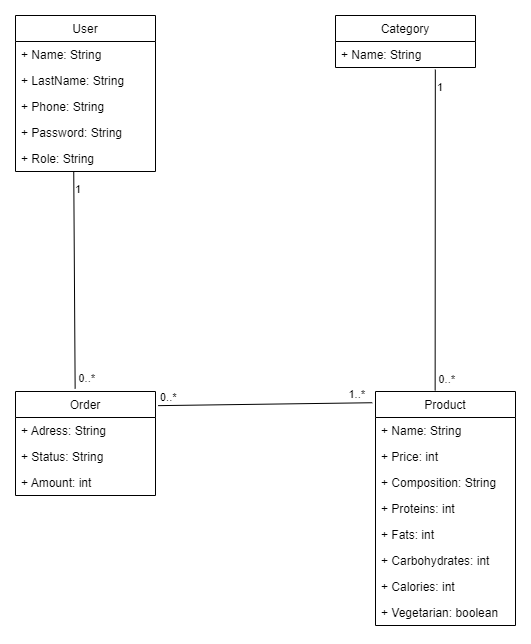

The diagram above was exported from draw.io. Its source (the exported page's mxGraphModel, read from the mxfile embedded in the PNG):
<mxGraphModel dx="1687" dy="899" grid="1" gridSize="10" guides="1" tooltips="1" connect="1" arrows="1" fold="1" page="1" pageScale="1" pageWidth="827" pageHeight="1169" math="0" shadow="0">
  <root>
    <mxCell id="WIyWlLk6GJQsqaUBKTNV-0" />
    <mxCell id="WIyWlLk6GJQsqaUBKTNV-1" parent="WIyWlLk6GJQsqaUBKTNV-0" />
    <mxCell id="VYOReJNBhWsfkz45upwH-1" value="User" style="swimlane;fontStyle=0;childLayout=stackLayout;horizontal=1;startSize=26;fillColor=none;horizontalStack=0;resizeParent=1;resizeParentMax=0;resizeLast=0;collapsible=1;marginBottom=0;" parent="WIyWlLk6GJQsqaUBKTNV-1" vertex="1">
      <mxGeometry x="220" y="290" width="140" height="156" as="geometry" />
    </mxCell>
    <mxCell id="VYOReJNBhWsfkz45upwH-2" value="+ Name: String" style="text;strokeColor=none;fillColor=none;align=left;verticalAlign=top;spacingLeft=4;spacingRight=4;overflow=hidden;rotatable=0;points=[[0,0.5],[1,0.5]];portConstraint=eastwest;" parent="VYOReJNBhWsfkz45upwH-1" vertex="1">
      <mxGeometry y="26" width="140" height="26" as="geometry" />
    </mxCell>
    <mxCell id="VYOReJNBhWsfkz45upwH-12" value="+ LastName: String" style="text;strokeColor=none;fillColor=none;align=left;verticalAlign=top;spacingLeft=4;spacingRight=4;overflow=hidden;rotatable=0;points=[[0,0.5],[1,0.5]];portConstraint=eastwest;" parent="VYOReJNBhWsfkz45upwH-1" vertex="1">
      <mxGeometry y="52" width="140" height="26" as="geometry" />
    </mxCell>
    <mxCell id="VYOReJNBhWsfkz45upwH-3" value="+ Phone: String" style="text;strokeColor=none;fillColor=none;align=left;verticalAlign=top;spacingLeft=4;spacingRight=4;overflow=hidden;rotatable=0;points=[[0,0.5],[1,0.5]];portConstraint=eastwest;" parent="VYOReJNBhWsfkz45upwH-1" vertex="1">
      <mxGeometry y="78" width="140" height="26" as="geometry" />
    </mxCell>
    <mxCell id="VYOReJNBhWsfkz45upwH-4" value="+ Password: String" style="text;strokeColor=none;fillColor=none;align=left;verticalAlign=top;spacingLeft=4;spacingRight=4;overflow=hidden;rotatable=0;points=[[0,0.5],[1,0.5]];portConstraint=eastwest;" parent="VYOReJNBhWsfkz45upwH-1" vertex="1">
      <mxGeometry y="104" width="140" height="26" as="geometry" />
    </mxCell>
    <mxCell id="VYOReJNBhWsfkz45upwH-5" value="+ Role: String" style="text;strokeColor=none;fillColor=none;align=left;verticalAlign=top;spacingLeft=4;spacingRight=4;overflow=hidden;rotatable=0;points=[[0,0.5],[1,0.5]];portConstraint=eastwest;" parent="VYOReJNBhWsfkz45upwH-1" vertex="1">
      <mxGeometry y="130" width="140" height="26" as="geometry" />
    </mxCell>
    <mxCell id="VYOReJNBhWsfkz45upwH-15" value="Category" style="swimlane;fontStyle=0;childLayout=stackLayout;horizontal=1;startSize=26;fillColor=none;horizontalStack=0;resizeParent=1;resizeParentMax=0;resizeLast=0;collapsible=1;marginBottom=0;" parent="WIyWlLk6GJQsqaUBKTNV-1" vertex="1">
      <mxGeometry x="540" y="290" width="140" height="52" as="geometry" />
    </mxCell>
    <mxCell id="VYOReJNBhWsfkz45upwH-37" value="+ Name: String" style="text;strokeColor=none;fillColor=none;align=left;verticalAlign=top;spacingLeft=4;spacingRight=4;overflow=hidden;rotatable=0;points=[[0,0.5],[1,0.5]];portConstraint=eastwest;" parent="VYOReJNBhWsfkz45upwH-15" vertex="1">
      <mxGeometry y="26" width="140" height="26" as="geometry" />
    </mxCell>
    <mxCell id="VYOReJNBhWsfkz45upwH-24" value="Product" style="swimlane;fontStyle=0;childLayout=stackLayout;horizontal=1;startSize=26;fillColor=none;horizontalStack=0;resizeParent=1;resizeParentMax=0;resizeLast=0;collapsible=1;marginBottom=0;" parent="WIyWlLk6GJQsqaUBKTNV-1" vertex="1">
      <mxGeometry x="580" y="666" width="140" height="234" as="geometry" />
    </mxCell>
    <mxCell id="VYOReJNBhWsfkz45upwH-23" value="+ Name: String" style="text;strokeColor=none;fillColor=none;align=left;verticalAlign=top;spacingLeft=4;spacingRight=4;overflow=hidden;rotatable=0;points=[[0,0.5],[1,0.5]];portConstraint=eastwest;" parent="VYOReJNBhWsfkz45upwH-24" vertex="1">
      <mxGeometry y="26" width="140" height="26" as="geometry" />
    </mxCell>
    <mxCell id="VYOReJNBhWsfkz45upwH-30" value="+ Price: int" style="text;strokeColor=none;fillColor=none;align=left;verticalAlign=top;spacingLeft=4;spacingRight=4;overflow=hidden;rotatable=0;points=[[0,0.5],[1,0.5]];portConstraint=eastwest;" parent="VYOReJNBhWsfkz45upwH-24" vertex="1">
      <mxGeometry y="52" width="140" height="26" as="geometry" />
    </mxCell>
    <mxCell id="VYOReJNBhWsfkz45upwH-31" value="+ Composition: String" style="text;strokeColor=none;fillColor=none;align=left;verticalAlign=top;spacingLeft=4;spacingRight=4;overflow=hidden;rotatable=0;points=[[0,0.5],[1,0.5]];portConstraint=eastwest;" parent="VYOReJNBhWsfkz45upwH-24" vertex="1">
      <mxGeometry y="78" width="140" height="26" as="geometry" />
    </mxCell>
    <mxCell id="VYOReJNBhWsfkz45upwH-32" value="+ Proteins: int" style="text;strokeColor=none;fillColor=none;align=left;verticalAlign=top;spacingLeft=4;spacingRight=4;overflow=hidden;rotatable=0;points=[[0,0.5],[1,0.5]];portConstraint=eastwest;" parent="VYOReJNBhWsfkz45upwH-24" vertex="1">
      <mxGeometry y="104" width="140" height="26" as="geometry" />
    </mxCell>
    <mxCell id="VYOReJNBhWsfkz45upwH-34" value="+ Fats: int" style="text;strokeColor=none;fillColor=none;align=left;verticalAlign=top;spacingLeft=4;spacingRight=4;overflow=hidden;rotatable=0;points=[[0,0.5],[1,0.5]];portConstraint=eastwest;" parent="VYOReJNBhWsfkz45upwH-24" vertex="1">
      <mxGeometry y="130" width="140" height="26" as="geometry" />
    </mxCell>
    <mxCell id="VYOReJNBhWsfkz45upwH-33" value="+ Carbohydrates: int" style="text;strokeColor=none;fillColor=none;align=left;verticalAlign=top;spacingLeft=4;spacingRight=4;overflow=hidden;rotatable=0;points=[[0,0.5],[1,0.5]];portConstraint=eastwest;" parent="VYOReJNBhWsfkz45upwH-24" vertex="1">
      <mxGeometry y="156" width="140" height="26" as="geometry" />
    </mxCell>
    <mxCell id="VYOReJNBhWsfkz45upwH-46" value="+ Calories: int" style="text;strokeColor=none;fillColor=none;align=left;verticalAlign=top;spacingLeft=4;spacingRight=4;overflow=hidden;rotatable=0;points=[[0,0.5],[1,0.5]];portConstraint=eastwest;" parent="VYOReJNBhWsfkz45upwH-24" vertex="1">
      <mxGeometry y="182" width="140" height="26" as="geometry" />
    </mxCell>
    <mxCell id="VYOReJNBhWsfkz45upwH-35" value="+ Vegetarian: boolean" style="text;strokeColor=none;fillColor=none;align=left;verticalAlign=top;spacingLeft=4;spacingRight=4;overflow=hidden;rotatable=0;points=[[0,0.5],[1,0.5]];portConstraint=eastwest;" parent="VYOReJNBhWsfkz45upwH-24" vertex="1">
      <mxGeometry y="208" width="140" height="26" as="geometry" />
    </mxCell>
    <mxCell id="VYOReJNBhWsfkz45upwH-38" value="Order" style="swimlane;fontStyle=0;childLayout=stackLayout;horizontal=1;startSize=26;fillColor=none;horizontalStack=0;resizeParent=1;resizeParentMax=0;resizeLast=0;collapsible=1;marginBottom=0;" parent="WIyWlLk6GJQsqaUBKTNV-1" vertex="1">
      <mxGeometry x="220" y="666" width="140" height="104" as="geometry" />
    </mxCell>
    <mxCell id="VYOReJNBhWsfkz45upwH-44" value="+ Adress: String" style="text;strokeColor=none;fillColor=none;align=left;verticalAlign=top;spacingLeft=4;spacingRight=4;overflow=hidden;rotatable=0;points=[[0,0.5],[1,0.5]];portConstraint=eastwest;" parent="VYOReJNBhWsfkz45upwH-38" vertex="1">
      <mxGeometry y="26" width="140" height="26" as="geometry" />
    </mxCell>
    <mxCell id="VYOReJNBhWsfkz45upwH-45" value="+ Status: String" style="text;strokeColor=none;fillColor=none;align=left;verticalAlign=top;spacingLeft=4;spacingRight=4;overflow=hidden;rotatable=0;points=[[0,0.5],[1,0.5]];portConstraint=eastwest;" parent="VYOReJNBhWsfkz45upwH-38" vertex="1">
      <mxGeometry y="52" width="140" height="26" as="geometry" />
    </mxCell>
    <mxCell id="VYOReJNBhWsfkz45upwH-58" value="+ Amount: int" style="text;strokeColor=none;fillColor=none;align=left;verticalAlign=top;spacingLeft=4;spacingRight=4;overflow=hidden;rotatable=0;points=[[0,0.5],[1,0.5]];portConstraint=eastwest;" parent="VYOReJNBhWsfkz45upwH-38" vertex="1">
      <mxGeometry y="78" width="140" height="26" as="geometry" />
    </mxCell>
    <mxCell id="VYOReJNBhWsfkz45upwH-47" value="" style="endArrow=none;html=1;rounded=0;entryX=-0.023;entryY=0.048;entryDx=0;entryDy=0;entryPerimeter=0;exitX=1.019;exitY=0.136;exitDx=0;exitDy=0;exitPerimeter=0;" parent="WIyWlLk6GJQsqaUBKTNV-1" source="VYOReJNBhWsfkz45upwH-38" target="VYOReJNBhWsfkz45upwH-24" edge="1">
      <mxGeometry relative="1" as="geometry">
        <mxPoint x="360" y="680" as="sourcePoint" />
        <mxPoint x="470" y="610" as="targetPoint" />
      </mxGeometry>
    </mxCell>
    <mxCell id="VYOReJNBhWsfkz45upwH-48" value="0..*" style="edgeLabel;resizable=0;html=1;align=left;verticalAlign=bottom;" parent="VYOReJNBhWsfkz45upwH-47" connectable="0" vertex="1">
      <mxGeometry x="-1" relative="1" as="geometry" />
    </mxCell>
    <mxCell id="VYOReJNBhWsfkz45upwH-49" value="1..*" style="edgeLabel;resizable=0;html=1;align=right;verticalAlign=bottom;" parent="VYOReJNBhWsfkz45upwH-47" connectable="0" vertex="1">
      <mxGeometry x="1" relative="1" as="geometry">
        <mxPoint x="-7" as="offset" />
      </mxGeometry>
    </mxCell>
    <mxCell id="VYOReJNBhWsfkz45upwH-50" value="" style="endArrow=none;html=1;rounded=0;entryX=0.426;entryY=-0.026;entryDx=0;entryDy=0;entryPerimeter=0;exitX=0.416;exitY=0.998;exitDx=0;exitDy=0;exitPerimeter=0;" parent="WIyWlLk6GJQsqaUBKTNV-1" source="VYOReJNBhWsfkz45upwH-5" target="VYOReJNBhWsfkz45upwH-38" edge="1">
      <mxGeometry relative="1" as="geometry">
        <mxPoint x="280" y="534" as="sourcePoint" />
        <mxPoint x="278.79999999999995" y="684.7" as="targetPoint" />
      </mxGeometry>
    </mxCell>
    <mxCell id="VYOReJNBhWsfkz45upwH-51" value="1" style="edgeLabel;resizable=0;html=1;align=left;verticalAlign=bottom;" parent="VYOReJNBhWsfkz45upwH-50" connectable="0" vertex="1">
      <mxGeometry x="-1" relative="1" as="geometry">
        <mxPoint y="26" as="offset" />
      </mxGeometry>
    </mxCell>
    <mxCell id="VYOReJNBhWsfkz45upwH-52" value="0..*" style="edgeLabel;resizable=0;html=1;align=right;verticalAlign=bottom;" parent="VYOReJNBhWsfkz45upwH-50" connectable="0" vertex="1">
      <mxGeometry x="1" relative="1" as="geometry">
        <mxPoint x="20" y="-3" as="offset" />
      </mxGeometry>
    </mxCell>
    <mxCell id="VYOReJNBhWsfkz45upwH-53" value="" style="endArrow=none;html=1;rounded=0;entryX=0.426;entryY=-0.004;entryDx=0;entryDy=0;entryPerimeter=0;exitX=0.713;exitY=1.077;exitDx=0;exitDy=0;exitPerimeter=0;" parent="WIyWlLk6GJQsqaUBKTNV-1" source="VYOReJNBhWsfkz45upwH-37" target="VYOReJNBhWsfkz45upwH-24" edge="1">
      <mxGeometry relative="1" as="geometry">
        <mxPoint x="639.5400000000002" y="368.59799999999996" as="sourcePoint" />
        <mxPoint x="720" y="609" as="targetPoint" />
      </mxGeometry>
    </mxCell>
    <mxCell id="VYOReJNBhWsfkz45upwH-54" value="1" style="edgeLabel;resizable=0;html=1;align=left;verticalAlign=bottom;" parent="VYOReJNBhWsfkz45upwH-53" connectable="0" vertex="1">
      <mxGeometry x="-1" relative="1" as="geometry">
        <mxPoint y="26" as="offset" />
      </mxGeometry>
    </mxCell>
    <mxCell id="VYOReJNBhWsfkz45upwH-55" value="0..*" style="edgeLabel;resizable=0;html=1;align=right;verticalAlign=bottom;" parent="VYOReJNBhWsfkz45upwH-53" connectable="0" vertex="1">
      <mxGeometry x="1" relative="1" as="geometry">
        <mxPoint x="20" y="-3" as="offset" />
      </mxGeometry>
    </mxCell>
  </root>
</mxGraphModel>